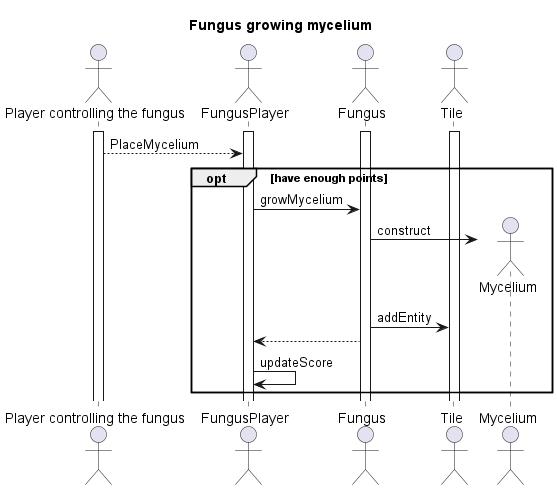

The diagram above was rendered by PlantUML. Its source (embedded in the PNG):
@startuml Fungus growth

title Fungus growing mycelium

actor "Player controlling the fungus" as P
actor "FungusPlayer" as Fp
actor "Fungus" as F
actor "Tile" as T
actor "Mycelium" as M

activate P
activate Fp
activate F
activate T

P --> Fp : PlaceMycelium
opt have enough points
Fp -> F : growMycelium
F -> M ** : construct
F -> T : addEntity
F --> Fp
Fp -> Fp : updateScore

end


@enduml